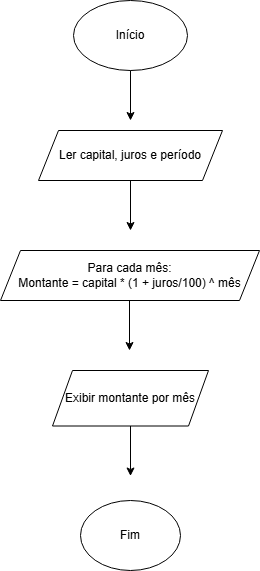

The diagram above was exported from draw.io. Its source (the exported page's mxGraphModel, read from the mxfile embedded in the PNG):
<mxGraphModel dx="1309" dy="712" grid="1" gridSize="10" guides="1" tooltips="1" connect="1" arrows="1" fold="1" page="1" pageScale="1" pageWidth="827" pageHeight="1169" math="0" shadow="0">
  <root>
    <mxCell id="0" />
    <mxCell id="1" parent="0" />
    <mxCell id="t0bqYL2BRQgu-Is6bvLs-1" value="Início" style="ellipse;whiteSpace=wrap;html=1;" vertex="1" parent="1">
      <mxGeometry x="357" y="80" width="114" height="70" as="geometry" />
    </mxCell>
    <mxCell id="t0bqYL2BRQgu-Is6bvLs-2" value="" style="endArrow=classic;html=1;rounded=0;shadow=0;" edge="1" parent="1">
      <mxGeometry width="50" height="50" relative="1" as="geometry">
        <mxPoint x="414" y="150" as="sourcePoint" />
        <mxPoint x="414" y="200" as="targetPoint" />
      </mxGeometry>
    </mxCell>
    <mxCell id="t0bqYL2BRQgu-Is6bvLs-3" value="Ler capital, juros e período" style="shape=parallelogram;perimeter=parallelogramPerimeter;whiteSpace=wrap;html=1;fixedSize=1;" vertex="1" parent="1">
      <mxGeometry x="322" y="210" width="184" height="50" as="geometry" />
    </mxCell>
    <mxCell id="t0bqYL2BRQgu-Is6bvLs-4" value="" style="endArrow=classic;html=1;rounded=0;shadow=0;" edge="1" parent="1">
      <mxGeometry width="50" height="50" relative="1" as="geometry">
        <mxPoint x="414" y="260" as="sourcePoint" />
        <mxPoint x="414" y="310" as="targetPoint" />
      </mxGeometry>
    </mxCell>
    <mxCell id="t0bqYL2BRQgu-Is6bvLs-5" value="" style="endArrow=classic;html=1;rounded=0;shadow=0;" edge="1" parent="1">
      <mxGeometry width="50" height="50" relative="1" as="geometry">
        <mxPoint x="413" y="380" as="sourcePoint" />
        <mxPoint x="413" y="430" as="targetPoint" />
      </mxGeometry>
    </mxCell>
    <mxCell id="t0bqYL2BRQgu-Is6bvLs-6" value="Para cada mês:&lt;div&gt;Montante = capital * (1 + juros/100) ^ mês&lt;/div&gt;" style="shape=parallelogram;perimeter=parallelogramPerimeter;whiteSpace=wrap;html=1;fixedSize=1;" vertex="1" parent="1">
      <mxGeometry x="284" y="330" width="259" height="50" as="geometry" />
    </mxCell>
    <mxCell id="t0bqYL2BRQgu-Is6bvLs-9" value="Exibir montante por mês" style="shape=parallelogram;perimeter=parallelogramPerimeter;whiteSpace=wrap;html=1;fixedSize=1;" vertex="1" parent="1">
      <mxGeometry x="336" y="450" width="156" height="55.5" as="geometry" />
    </mxCell>
    <mxCell id="t0bqYL2BRQgu-Is6bvLs-10" value="" style="endArrow=classic;html=1;rounded=0;shadow=0;" edge="1" parent="1">
      <mxGeometry width="50" height="50" relative="1" as="geometry">
        <mxPoint x="414" y="505.5" as="sourcePoint" />
        <mxPoint x="414" y="555.5" as="targetPoint" />
      </mxGeometry>
    </mxCell>
    <mxCell id="t0bqYL2BRQgu-Is6bvLs-11" value="Fim" style="ellipse;whiteSpace=wrap;html=1;" vertex="1" parent="1">
      <mxGeometry x="364" y="580" width="100" height="70" as="geometry" />
    </mxCell>
  </root>
</mxGraphModel>